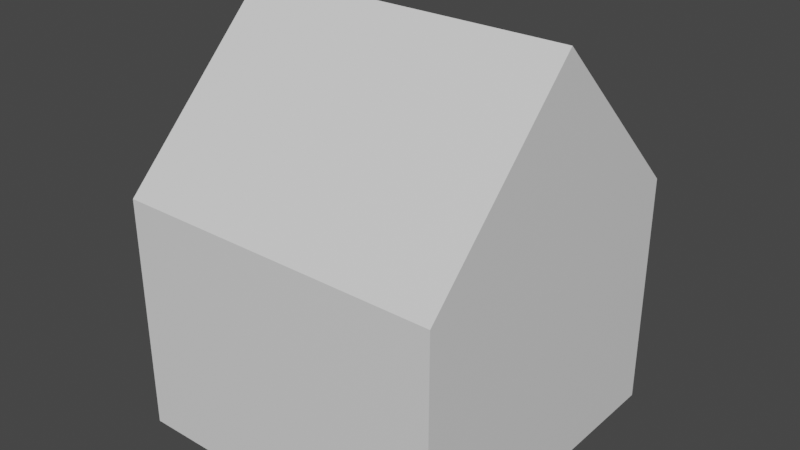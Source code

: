 # Source: house1.blend  (saved by Blender 3.6.11; exported with 4.5.12 LTS)
import bpy
from mathutils import Matrix  # noqa: F401  (used for matrix-valued properties, if any)

bpy.ops.wm.read_factory_settings(use_empty=True)
scene = bpy.context.scene
scene.name = 'Scene'

# ---- collections
col_collection = bpy.data.collections.new('Collection'); scene.collection.children.link(col_collection)

# ---- materials (node trees are filled in below, after node groups)
mat_material = bpy.data.materials.new('Material')
mat_material.alpha_threshold = 0.0
mat_material.use_transparent_shadow = False
mat_material.roughness = 0.5
mat_material.line_color = (0.0, 0.0, 0.0, 1.0)

# ---- material node trees
mat_material.use_nodes = True; mat_material.node_tree.nodes.clear()
_N = mat_material.node_tree.nodes; _L = mat_material.node_tree.links
n0 = _N.new('ShaderNodeOutputMaterial'); n0.name = 'Material Output'; n0.location = (300, 300)
n1 = _N.new('ShaderNodeBsdfPrincipled'); n1.name = 'Principled BSDF'; n1.location = (10, 300)
n1.distribution = 'GGX'
n1.subsurface_method = 'RANDOM_WALK_SKIN'
n1.inputs[3].default_value = 1.45
n1.inputs[27].default_value = (0.0, 0.0, 0.0, 1.0)
n1.inputs[28].default_value = 1.0
_L.new(n1.outputs[0], n0.inputs[0])
n0.is_active_output = True

# ---- world
world_world = bpy.data.worlds.new('World'); scene.world = world_world
world_world.use_nodes = True; world_world.node_tree.nodes.clear()
_N = world_world.node_tree.nodes; _L = world_world.node_tree.links
n0 = _N.new('ShaderNodeOutputWorld'); n0.name = 'World Output'; n0.location = (300, 300)
n1 = _N.new('ShaderNodeBackground'); n1.name = 'Background'; n1.location = (10, 300)
n1.inputs[0].default_value = (0.05088, 0.05088, 0.05088, 1.0)
_L.new(n1.outputs[0], n0.inputs[0])
n0.is_active_output = True
world_world.color = (0.05088, 0.05088, 0.05088)
world_world.use_sun_shadow = False
world_world.sun_shadow_jitter_overblur = 0.0

# ---- meshes
me_cube = bpy.data.meshes.new('Cube')
me_cube.from_pydata([(0.05636, 0.05636, 0.08127), (0.05636, 0.05636, -0.0001181), (0.05636, -0.05636, 0.08127), (0.05636, -0.05636, -0.0001181), (-0.05636, 0.05636, 0.08127), (-0.05636, 0.05636, -0.0001181), (-0.05636, -0.05636, 0.08127), (-0.05636, -0.05636, -0.0001181), (0.05636, 0.0, 0.1379), (-0.05636, 0.0, 0.1379)], [], [(3, 2, 6, 7), (7, 6, 4, 5), (1, 0, 2, 3), (5, 4, 0, 1), (0, 4, 9, 8), (6, 2, 8, 9), (6, 9, 4), (0, 8, 2)])
_uv = me_cube.uv_layers.new(name='UVMap')
_uv.uv.foreach_set('vector', [0.375, 0.75, 0.625, 0.75, 0.625, 1.0, 0.375, 1.0, 0.375, 0.0, 0.625, 0.0, 0.625, 0.25, 0.375, 0.25, 0.375, 0.5, 0.625, 0.5, 0.625, 0.75, 0.375, 0.75, 0.375, 0.25, 0.625, 0.25, 0.625, 0.5, 0.375, 0.5, 0.625, 0.5, 0.625, 0.25, 0.625, 0.25, 0.625, 0.5, 0.625, 1.0, 0.625, 0.75, 0.625, 0.75, 0.625, 1.0, 0.625, 1.0, 0.625, 1.0, 0.625, 0.25, 0.625, 0.5, 0.625, 0.5, 0.625, 0.75])
me_cube.materials.append(mat_material)
me_cube.use_mirror_vertex_groups = False
me_cube.update()

# ---- objects
ob_cube = bpy.data.objects.new('Cube', me_cube)

# ---- transforms, parenting, visibility, modifiers, constraints
ob_cube.location = (0.0, 0.0, 0.0)
ob_cube.lock_rotations_4d = False
ob_cube.empty_display_type = 'ARROWS'
ob_cube.lineart.crease_threshold = 0.0

# ---- collection membership
col_collection.objects.link(ob_cube)

# ---- scene / render settings (as saved in the file)
scene.frame_start = 1; scene.frame_end = 250; scene.frame_set(1)
scene.render.engine = 'BLENDER_EEVEE_NEXT'
scene.cycles.sampling_pattern = 'TABULATED_SOBOL'
scene.view_settings.view_transform = 'Filmic'
bpy.context.view_layer.update()

# ---- added for rendering (the .blend has no active camera and no usable light): camera, sun
cam_auto = bpy.data.cameras.new('AutoCamera')
cam_auto.lens = 50.0
cam_auto.sensor_width = 36.0
cam_auto.clip_end = 1000.0
ob_auto_camera = bpy.data.objects.new('AutoCamera', cam_auto)
scene.collection.objects.link(ob_auto_camera)
ob_auto_camera.location = (0.195085, -0.234102, 0.224957)
ob_auto_camera.rotation_euler = (1.09748, -7.21219e-08, 0.694738)
scene.camera = ob_auto_camera
light_auto_sun = bpy.data.lights.new('AutoSun', 'SUN')
light_auto_sun.energy = 3.0
light_auto_sun.angle = 0.0523599
ob_auto_sun = bpy.data.objects.new('AutoSun', light_auto_sun)
scene.collection.objects.link(ob_auto_sun)
ob_auto_sun.rotation_euler = (0.872665, 0.174533, 0.523599)
bpy.context.view_layer.update()
